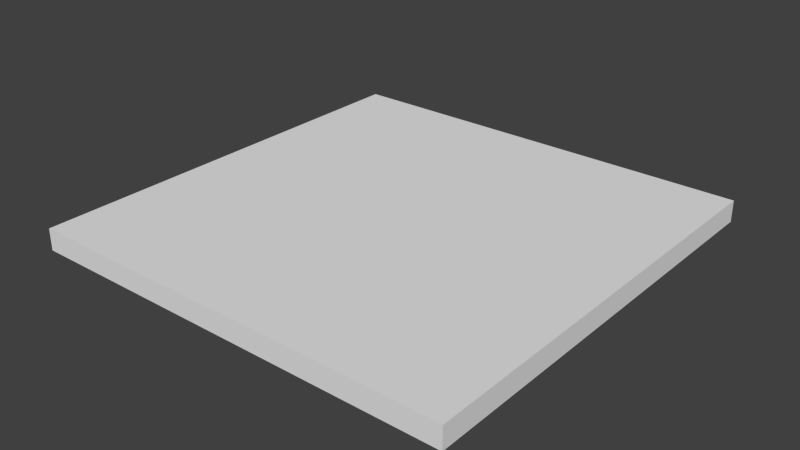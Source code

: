 # Source: Floor44.blend  (saved by Blender 2.76.0; exported with 4.5.12 LTS)
import bpy
from mathutils import Matrix  # noqa: F401  (used for matrix-valued properties, if any)

bpy.ops.wm.read_factory_settings(use_empty=True)
scene = bpy.context.scene
scene.name = 'Scene'

# ---- collections
col_collection_1 = bpy.data.collections.new('Collection 1'); scene.collection.children.link(col_collection_1)

# ---- world
world_world = bpy.data.worlds.new('World'); scene.world = world_world
world_world.color = (0.05088, 0.05088, 0.05088)
world_world.use_sun_shadow = False
world_world.sun_shadow_jitter_overblur = 0.0
world_world.cycles.sampling_method = 'MANUAL'
world_world.cycles.sample_map_resolution = 256

# ---- meshes
me_lod_a_floor44 = bpy.data.meshes.new('LOD_A_Floor44')
me_lod_a_floor44.from_pydata([(0.0, 0.0, 0.0), (4.0, 0.0, 0.0), (4.0, 4.0, 0.0), (0.0, 4.0, 0.0), (0.0, 0.0, -0.2), (4.0, 0.0, -0.2), (4.0, 4.0, -0.2), (0.0, 4.0, -0.2)], [], [(0, 1, 2, 3), (4, 7, 6, 5), (3, 2, 6, 7), (1, 0, 4, 5), (2, 1, 5, 6), (0, 3, 7, 4)])
me_lod_a_floor44.use_remesh_preserve_volume = False
me_lod_a_floor44.use_remesh_preserve_attributes = False
me_lod_a_floor44.use_mirror_vertex_groups = False
me_lod_a_floor44.update()

# ---- objects
ob_lod_a_floor44 = bpy.data.objects.new('LOD_A_Floor44', me_lod_a_floor44)

# ---- transforms, parenting, visibility, modifiers, constraints
ob_lod_a_floor44.location = (0.0, 0.0, 0.0)
ob_lod_a_floor44.lineart.crease_threshold = 0.0

# ---- collection membership
col_collection_1.objects.link(ob_lod_a_floor44)

# ---- scene / render settings (as saved in the file)
scene.frame_start = 1; scene.frame_end = 250; scene.frame_set(1)
scene.render.engine = 'CYCLES'
scene.render.resolution_percentage = 50
scene.render.dither_intensity = 0.0
scene.cycles.use_denoising = False
scene.cycles.samples = 10
scene.cycles.sampling_pattern = 'TABULATED_SOBOL'
scene.cycles.light_sampling_threshold = 0.0
scene.cycles.use_adaptive_sampling = False
scene.cycles.use_light_tree = False
scene.cycles.blur_glossy = 0.0
scene.cycles.pixel_filter_type = 'GAUSSIAN'
scene.cycles.sample_clamp_indirect = 0.0
scene.view_settings.view_transform = 'Standard'
bpy.context.view_layer.update()

# ---- added for rendering (the .blend has no active camera and no usable light): camera, sun
cam_auto = bpy.data.cameras.new('AutoCamera')
cam_auto.lens = 50.0
cam_auto.sensor_width = 36.0
cam_auto.clip_end = 1000.0
ob_auto_camera = bpy.data.objects.new('AutoCamera', cam_auto)
scene.collection.objects.link(ob_auto_camera)
ob_auto_camera.location = (7.23713, -4.28456, 4.0897)
ob_auto_camera.rotation_euler = (1.09748, -7.21219e-08, 0.694738)
scene.camera = ob_auto_camera
light_auto_sun = bpy.data.lights.new('AutoSun', 'SUN')
light_auto_sun.energy = 3.0
light_auto_sun.angle = 0.0523599
ob_auto_sun = bpy.data.objects.new('AutoSun', light_auto_sun)
scene.collection.objects.link(ob_auto_sun)
ob_auto_sun.rotation_euler = (0.872665, 0.174533, 0.523599)
bpy.context.view_layer.update()
